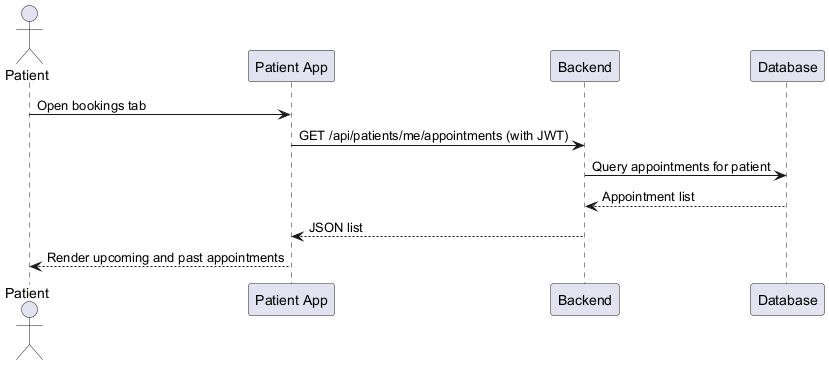

The diagram above was rendered by PlantUML. Its source (embedded in the PNG):
@startuml
actor Patient
participant "Patient App" as PatApp
participant Backend
participant Database

Patient -> PatApp : Open bookings tab
PatApp -> Backend : GET /api/patients/me/appointments (with JWT)
Backend -> Database : Query appointments for patient
Database --> Backend : Appointment list
Backend --> PatApp : JSON list
PatApp --> Patient : Render upcoming and past appointments
@enduml